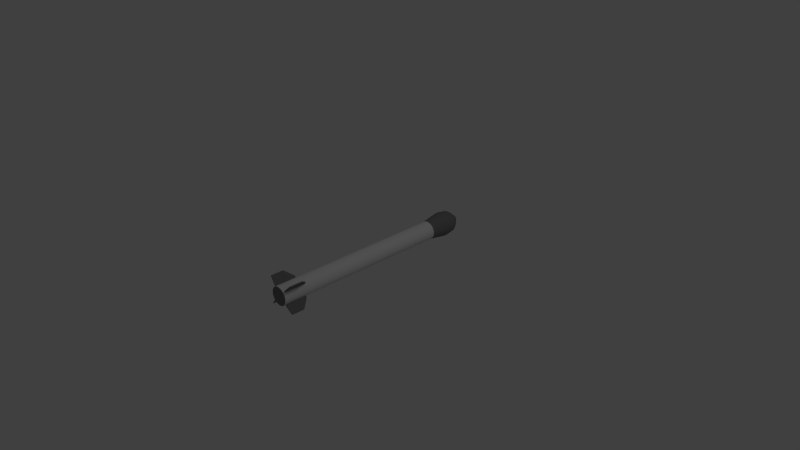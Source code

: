 # Source: missile.blend  (saved by Blender 2.62.0; exported with 4.5.12 LTS)
import bpy
from mathutils import Matrix  # noqa: F401  (used for matrix-valued properties, if any)

bpy.ops.wm.read_factory_settings(use_empty=True)
scene = bpy.context.scene
scene.name = 'Scene'

# ---- collections
col_collection_1 = bpy.data.collections.new('Collection 1'); scene.collection.children.link(col_collection_1)

# ---- materials (node trees are filled in below, after node groups)
mat_light = bpy.data.materials.new('Light')
mat_light.alpha_threshold = 0.0
mat_light.use_transparent_shadow = False
mat_light.roughness = 0.5
mat_light.line_color = (0.0, 0.0, 0.0, 1.0)
mat_dark = bpy.data.materials.new('Dark')
mat_dark.alpha_threshold = 0.0
mat_dark.use_transparent_shadow = False
mat_dark.diffuse_color = (0.2079, 0.2079, 0.2079, 1.0)
mat_dark.roughness = 0.5
mat_dark.line_color = (0.0, 0.0, 0.0, 1.0)

# ---- material node trees

# ---- world
world_world = bpy.data.worlds.new('World'); scene.world = world_world
world_world.color = (0.05088, 0.05088, 0.05088)
world_world.use_sun_shadow = False
world_world.sun_shadow_jitter_overblur = 0.0
world_world.cycles.sampling_method = 'MANUAL'
world_world.cycles.sample_map_resolution = 256

# ---- cameras
cam_camera = bpy.data.cameras.new('Camera')
cam_camera.clip_end = 100.0
cam_camera.lens = 35.0
cam_camera.sensor_width = 32.0
cam_camera.sensor_height = 18.0
cam_camera.ortho_scale = 7.314
cam_camera.dof.focus_distance = 0.0
cam_camera.dof.aperture_fstop = 128.0

# ---- lights
light_lamp = bpy.data.lights.new('Lamp', 'POINT')
light_lamp.transmission_factor = 0.0
light_lamp.cutoff_distance = 30.0
light_lamp.energy = 100.0
light_lamp.shadow_buffer_clip_start = 1.001
light_lamp.shadow_soft_size = 1.0
light_lamp.shadow_maximum_resolution = 0.006
light_lamp.use_absolute_resolution = True
light_lamp.cycles.use_multiple_importance_sampling = False

# ---- meshes
me_cylinder_001 = bpy.data.meshes.new('Cylinder.001')
me_cylinder_001.from_pydata([(0.2685, -0.007816, -1.31), (-0.2685, -0.007816, -1.31), (0.2685, -0.007816, -1.483), (-0.2685, -0.007816, -1.483), (0.2685, 0.007816, -1.483), (-0.2685, 0.007816, -1.483), (0.2685, 0.007816, -1.31), (-0.2685, 0.007816, -1.31), (0.1174, -0.007816, -1.204), (-0.1174, -0.007816, -1.204), (0.1174, -0.007816, -1.498), (-0.1174, -0.007816, -1.498), (0.1174, 0.007816, -1.498), (-0.1174, 0.007816, -1.498), (0.1174, 0.007816, -1.204), (-0.1174, 0.007816, -1.204), (0.1535, -0.007816, -1.204), (-0.1535, -0.007816, -1.204), (0.1535, -0.007816, -1.498), (-0.1535, -0.007816, -1.498), (0.1535, 0.007816, -1.204), (-0.1535, 0.007816, -1.204), (0.1535, 0.007816, -1.498), (-0.1535, 0.007816, -1.498), (-0.007816, -0.2685, -1.31), (-0.007816, 0.2685, -1.31), (-0.007816, -0.2685, -1.483), (-0.007816, 0.2685, -1.483), (0.007816, -0.2685, -1.483), (0.007816, 0.2685, -1.483), (0.007816, -0.2685, -1.31), (0.007816, 0.2685, -1.31), (-0.007816, -0.1174, -1.204), (-0.007816, 0.1174, -1.204), (-0.007816, -0.1174, -1.498), (-0.007816, 0.1174, -1.498), (0.007816, -0.1174, -1.498), (0.007816, 0.1174, -1.498), (0.007816, -0.1174, -1.204), (0.007816, 0.1174, -1.204), (-0.007816, -0.1535, -1.204), (-0.007816, 0.1535, -1.204), (-0.007816, -0.1535, -1.498), (-0.007816, 0.1535, -1.498), (0.007816, -0.1535, -1.204), (0.007816, 0.1535, -1.204), (0.007816, -0.1535, -1.498), (0.007816, 0.1535, -1.498), (-0.0898, 0.0898, -1.523), (-0.04195, 0.1199, -1.523), (0.01422, 0.1262, -1.523), (0.06757, 0.1075, -1.523), (0.1075, 0.06757, -1.523), (0.1262, 0.01422, -1.523), (0.1199, -0.04195, -1.523), (0.0898, -0.0898, -1.523), (0.04195, -0.1199, -1.523), (-0.01422, -0.1262, -1.523), (-0.06757, -0.1075, -1.523), (-0.1075, -0.06757, -1.523), (-0.1262, -0.01422, -1.523), (-0.1199, 0.04195, -1.523), (-0.02675, 0.02675, 1.477), (-0.01249, 0.0357, 1.477), (0.004235, 0.03759, 1.477), (0.02012, 0.03203, 1.477), (0.03203, 0.02012, 1.477), (0.03759, 0.004235, 1.477), (0.0357, -0.01249, 1.477), (0.02675, -0.02675, 1.477), (0.01249, -0.0357, 1.477), (-0.004235, -0.03759, 1.477), (-0.02013, -0.03203, 1.477), (-0.03203, -0.02012, 1.477), (-0.03759, -0.004235, 1.477), (-0.0357, 0.01249, 1.477), (-6.171e-08, 4.698e-08, 1.5), (-0.04195, 0.1199, 0.9497), (-0.0898, 0.0898, 0.9497), (0.01422, 0.1262, 0.9497), (0.06757, 0.1075, 0.9497), (0.1075, 0.06757, 0.9497), (0.1262, 0.01422, 0.9497), (0.1199, -0.04195, 0.9497), (0.0898, -0.0898, 0.9497), (0.04195, -0.1199, 0.9497), (-0.01422, -0.1262, 0.9497), (-0.06757, -0.1075, 0.9497), (-0.1075, -0.06757, 0.9497), (-0.1262, -0.01422, 0.9497), (-0.1199, 0.04195, 0.9497), (-0.05546, 0.1585, 1.213), (-0.1187, 0.1187, 1.213), (0.0188, 0.1669, 1.213), (0.08935, 0.1422, 1.213), (0.1422, 0.08935, 1.213), (0.1669, 0.0188, 1.213), (0.1585, -0.05546, 1.213), (0.1187, -0.1187, 1.213), (0.05546, -0.1585, 1.213), (-0.0188, -0.1669, 1.213), (-0.08935, -0.1422, 1.213), (-0.1422, -0.08935, 1.213), (-0.1669, -0.0188, 1.213), (-0.1585, 0.05547, 1.213), (-0.0487, 0.1392, 1.345), (-0.1043, 0.1043, 1.345), (0.01651, 0.1465, 1.345), (0.07846, 0.1249, 1.345), (0.1249, 0.07846, 1.345), (0.1465, 0.01651, 1.345), (0.1392, -0.04871, 1.345), (0.1043, -0.1043, 1.345), (0.0487, -0.1392, 1.345), (-0.01651, -0.1465, 1.345), (-0.07846, -0.1249, 1.345), (-0.1249, -0.07846, 1.345), (-0.1465, -0.01651, 1.345), (-0.1392, 0.04871, 1.345), (-0.03539, 0.1011, 1.402), (-0.07577, 0.07577, 1.402), (0.012, 0.1065, 1.402), (0.05701, 0.09073, 1.402), (0.09073, 0.05701, 1.402), (0.1065, 0.012, 1.402), (0.1011, -0.03539, 1.402), (0.07577, -0.07577, 1.402), (0.03539, -0.1011, 1.402), (-0.012, -0.1065, 1.402), (-0.05701, -0.09073, 1.402), (-0.09073, -0.05701, 1.402), (-0.1065, -0.012, 1.402), (-0.1011, 0.03539, 1.402), (-0.04195, 0.1199, -0.2867), (-0.0898, 0.0898, -0.2867), (0.01422, 0.1262, -0.2867), (0.06757, 0.1075, -0.2867), (0.1075, 0.06757, -0.2867), (0.1262, 0.01422, -0.2867), (0.1199, -0.04195, -0.2867), (0.0898, -0.0898, -0.2867), (0.04195, -0.1199, -0.2867), (-0.01422, -0.1262, -0.2867), (-0.06757, -0.1075, -0.2867), (-0.1075, -0.06757, -0.2867), (-0.1262, -0.01422, -0.2867), (-0.1199, 0.04195, -0.2867)], [], [(6, 0, 2, 4), (3, 1, 7, 5), (8, 16, 20, 14), (21, 17, 9, 15), (16, 0, 6, 20), (7, 1, 17, 21), (20, 6, 4, 22, 12, 14), (12, 22, 18, 10), (19, 23, 13, 11), (22, 4, 2, 18), (3, 5, 23, 19), (29, 31, 45, 39, 37, 47), (30, 24, 26, 28), (27, 25, 31, 29), (32, 40, 44, 38), (45, 41, 33, 39), (40, 24, 30, 44), (31, 25, 41, 45), (40, 32, 34, 42, 26, 24), (36, 46, 42, 34), (43, 47, 37, 35), (46, 28, 26, 42), (27, 29, 47, 43), (35, 33, 41, 25, 27, 43), (44, 30, 28, 46, 36, 38), (61, 48, 49, 50, 51, 52, 53, 54, 55, 56, 57, 58, 59, 60), (76, 63, 62), (16, 8, 10, 18, 2, 0), (76, 64, 63), (76, 65, 64), (76, 66, 65), (76, 67, 66), (76, 68, 67), (76, 69, 68), (5, 7, 21, 15, 13, 23), (76, 70, 69), (76, 71, 70), (76, 72, 71), (76, 73, 72), (76, 74, 73), (76, 75, 74), (76, 62, 75), (78, 92, 91, 77), (77, 91, 93, 79), (79, 93, 94, 80), (80, 94, 95, 81), (81, 95, 96, 82), (82, 96, 97, 83), (83, 97, 98, 84), (84, 98, 99, 85), (85, 99, 100, 86), (86, 100, 101, 87), (87, 101, 102, 88), (88, 102, 103, 89), (89, 103, 104, 90), (92, 78, 90, 104), (92, 106, 105, 91), (91, 105, 107, 93), (93, 107, 108, 94), (94, 108, 109, 95), (95, 109, 110, 96), (96, 110, 111, 97), (97, 111, 112, 98), (98, 112, 113, 99), (99, 113, 114, 100), (100, 114, 115, 101), (101, 115, 116, 102), (102, 116, 117, 103), (103, 117, 118, 104), (106, 92, 104, 118), (106, 120, 119, 105), (120, 62, 63, 119), (105, 119, 121, 107), (119, 63, 64, 121), (107, 121, 122, 108), (121, 64, 65, 122), (108, 122, 123, 109), (122, 65, 66, 123), (109, 123, 124, 110), (123, 66, 67, 124), (110, 124, 125, 111), (124, 67, 68, 125), (111, 125, 126, 112), (125, 68, 69, 126), (112, 126, 127, 113), (126, 69, 70, 127), (113, 127, 128, 114), (127, 70, 71, 128), (114, 128, 129, 115), (128, 71, 72, 129), (115, 129, 130, 116), (129, 72, 73, 130), (116, 130, 131, 117), (130, 73, 74, 131), (117, 131, 132, 118), (131, 74, 75, 132), (62, 120, 132, 75), (120, 106, 118, 132), (133, 135, 50, 49), (137, 138, 53, 52), (146, 134, 48, 61), (136, 137, 52, 51), (141, 142, 57, 56), (138, 139, 54, 53), (143, 144, 59, 58), (140, 141, 56, 55), (144, 145, 60, 59), (145, 146, 61, 60), (142, 143, 58, 57), (139, 140, 55, 54), (11, 9, 17, 1, 3, 19), (135, 136, 51, 50), (134, 133, 49, 48), (135, 133, 77, 79), (138, 137, 81, 82), (134, 146, 90, 78), (137, 136, 80, 81), (142, 141, 85, 86), (139, 138, 82, 83), (144, 143, 87, 88), (141, 140, 84, 85), (145, 144, 88, 89), (146, 145, 89, 90), (143, 142, 86, 87), (140, 139, 83, 84), (136, 135, 79, 80), (133, 134, 78, 77)])
me_cylinder_001.polygons.foreach_set('use_smooth', [True] * 127)
me_cylinder_001.polygons.foreach_set('material_index', [1, 1, 1, 1, 1, 1, 1, 1, 1, 1, 1, 1, 1, 1, 1, 1, 1, 1, 1, 1, 1, 1, 1, 1, 1, 1, 1, 1, 1, 1, 1, 1, 1, 1, 1, 1, 1, 1, 1, 1, 1, 1, 1, 1, 1, 1, 1, 1, 1, 1, 1, 1, 1, 1, 1, 1, 1, 1, 1, 1, 1, 1, 1, 1, 1, 1, 1, 1, 1, 1, 1, 1, 1, 1, 1, 1, 1, 1, 1, 1, 1, 1, 1, 1, 1, 1, 1, 1, 1, 1, 1, 1, 1, 1, 1, 1, 1, 1, 0, 0, 0, 0, 0, 0, 0, 0, 0, 0, 0, 0, 1, 0, 0, 0, 0, 0, 0, 0, 0, 0, 0, 0, 0, 0, 0, 0, 0])
_uv = me_cylinder_001.uv_layers.new(name='UVMap')
_uv.uv.foreach_set('vector', [0.8949, 0.09933, 0.8873, 0.09931, 0.8875, 0.01157, 0.8952, 0.0116, 0.7474, 0.7872, 0.7476, 0.8749, 0.74, 0.8749, 0.7397, 0.7872, 0.8553, 0.09687, 0.8552, 0.07651, 0.8641, 0.07648, 0.8641, 0.09684, 0.7809, 0.8076, 0.7721, 0.8075, 0.7722, 0.7872, 0.781, 0.7872, 0.8552, 0.07651, 0.855, 0.0116, 0.8639, 0.01157, 0.8641, 0.07648, 0.7807, 0.8725, 0.7719, 0.8724, 0.7721, 0.8075, 0.7809, 0.8076, 0.8613, 0.6555, 0.8041, 0.6021, 0.8044, 0.5158, 0.8618, 0.5082, 0.8798, 0.5083, 0.8793, 0.6556, 0.7065, 0.7545, 0.7066, 0.7364, 0.7144, 0.7364, 0.7144, 0.7545, 0.8798, 0.8674, 0.8719, 0.8674, 0.872, 0.8493, 0.8798, 0.8493, 0.7066, 0.7364, 0.7068, 0.6787, 0.7146, 0.6788, 0.7144, 0.7364, 0.8796, 0.9251, 0.8717, 0.925, 0.8719, 0.8674, 0.8798, 0.8674, 0.7807, 0.3406, 0.781, 0.4284, 0.7247, 0.4826, 0.707, 0.4827, 0.7065, 0.333, 0.7243, 0.333, 0.9107, 0.4803, 0.9029, 0.4803, 0.9032, 0.394, 0.911, 0.394, 0.9032, 0.5946, 0.9029, 0.5082, 0.9107, 0.5082, 0.911, 0.5946, 0.7722, 0.764, 0.7721, 0.7437, 0.7809, 0.7436, 0.781, 0.764, 0.7397, 0.7436, 0.7486, 0.7437, 0.7485, 0.764, 0.7397, 0.764, 0.7721, 0.7437, 0.7719, 0.6788, 0.7807, 0.6787, 0.7809, 0.7436, 0.7399, 0.6787, 0.7488, 0.6788, 0.7486, 0.7437, 0.7397, 0.7436, 0.7247, 0.6555, 0.707, 0.6556, 0.7065, 0.5059, 0.7243, 0.5058, 0.7807, 0.5135, 0.781, 0.6013, 0.903, 0.7545, 0.903, 0.7364, 0.9109, 0.7364, 0.9108, 0.7545, 0.911, 0.7958, 0.9031, 0.7958, 0.9032, 0.7777, 0.911, 0.7777, 0.903, 0.7364, 0.9032, 0.6787, 0.911, 0.6788, 0.9109, 0.7364, 0.9108, 0.8534, 0.903, 0.8534, 0.9031, 0.7958, 0.911, 0.7958, 0.781, 0.1601, 0.7805, 0.3098, 0.7628, 0.3098, 0.7065, 0.2555, 0.7068, 0.1677, 0.7633, 0.1601, 0.8604, 0.3098, 0.8041, 0.2555, 0.8044, 0.1677, 0.8609, 0.1601, 0.8786, 0.1601, 0.8781, 0.3098, 0.7413, 0.01778, 0.7692, 0.01157, 0.7971, 0.01778, 0.8195, 0.03517, 0.8319, 0.0603, 0.8319, 0.08819, 0.8195, 0.1133, 0.7971, 0.1307, 0.7692, 0.1369, 0.7413, 0.1307, 0.719, 0.1133, 0.7065, 0.08819, 0.7065, 0.0603, 0.719, 0.03517, 0.3566, 0.9629, 0.3206, 0.9555, 0.3277, 0.9508, 0.8614, 0.6788, 0.8794, 0.6787, 0.8798, 0.826, 0.8618, 0.8261, 0.8044, 0.8188, 0.8041, 0.7324, 0.3566, 0.9629, 0.3162, 0.9616, 0.3206, 0.9555, 0.3566, 0.9629, 0.3153, 0.9688, 0.3162, 0.9616, 0.3566, 0.9629, 0.3199, 0.977, 0.3153, 0.9688, 0.3566, 0.9629, 0.3978, 0.9683, 0.3936, 0.9763, 0.3566, 0.9629, 0.3968, 0.9611, 0.3978, 0.9683, 0.3566, 0.9629, 0.3921, 0.9552, 0.3968, 0.9611, 0.8044, 0.4728, 0.8041, 0.3864, 0.8613, 0.333, 0.8793, 0.333, 0.8798, 0.4803, 0.8618, 0.4803, 0.3566, 0.9629, 0.385, 0.9505, 0.3921, 0.9552, 0.3566, 0.9629, 0.3762, 0.9473, 0.385, 0.9505, 0.3566, 0.9629, 0.3664, 0.9454, 0.3762, 0.9473, 0.3566, 0.9629, 0.3562, 0.9447, 0.3664, 0.9454, 0.3566, 0.9629, 0.346, 0.9454, 0.3562, 0.9447, 0.3566, 0.9629, 0.3364, 0.9475, 0.346, 0.9454, 0.3566, 0.9629, 0.3277, 0.9508, 0.3364, 0.9475, 0.2131, 0.7814, 0.2428, 0.8777, 0.2022, 0.8847, 0.1642, 0.7849, 0.1642, 0.7849, 0.2022, 0.8847, 0.1564, 0.8946, 0.1145, 0.789, 0.1145, 0.789, 0.1564, 0.8946, 0.1056, 0.9069, 0.06374, 0.7934, 0.06374, 0.7934, 0.1056, 0.9069, 0.04495, 0.9218, 0.01157, 0.7974, 0.6975, 0.7986, 0.6679, 0.9213, 0.6051, 0.9063, 0.6457, 0.7946, 0.6457, 0.7946, 0.6051, 0.9063, 0.5546, 0.8942, 0.5957, 0.7903, 0.5957, 0.7903, 0.5546, 0.8942, 0.5091, 0.8844, 0.5468, 0.7862, 0.5468, 0.7862, 0.5091, 0.8844, 0.4688, 0.8773, 0.4986, 0.7829, 0.4986, 0.7829, 0.4688, 0.8773, 0.4296, 0.8726, 0.451, 0.7791, 0.451, 0.7791, 0.4296, 0.8726, 0.3927, 0.8697, 0.4032, 0.778, 0.4032, 0.778, 0.3927, 0.8697, 0.356, 0.8686, 0.3561, 0.7781, 0.3561, 0.7781, 0.356, 0.8686, 0.3191, 0.8697, 0.309, 0.778, 0.309, 0.778, 0.3191, 0.8697, 0.2815, 0.8727, 0.2614, 0.7791, 0.2428, 0.8777, 0.2131, 0.7814, 0.2614, 0.7791, 0.2815, 0.8727, 0.2428, 0.8777, 0.2678, 0.9098, 0.237, 0.9186, 0.2022, 0.8847, 0.2022, 0.8847, 0.237, 0.9186, 0.2062, 0.9312, 0.1564, 0.8946, 0.1564, 0.8946, 0.2062, 0.9312, 0.1721, 0.9493, 0.1056, 0.9069, 0.1056, 0.9069, 0.1721, 0.9493, 0.1347, 0.9758, 0.04495, 0.9218, 0.6679, 0.9213, 0.5763, 0.9768, 0.5384, 0.9484, 0.6051, 0.9063, 0.6051, 0.9063, 0.5384, 0.9484, 0.505, 0.931, 0.5546, 0.8942, 0.5546, 0.8942, 0.505, 0.931, 0.4742, 0.9181, 0.5091, 0.8844, 0.5091, 0.8844, 0.4742, 0.9181, 0.4436, 0.9093, 0.4688, 0.8773, 0.4688, 0.8773, 0.4436, 0.9093, 0.4142, 0.9033, 0.4296, 0.8726, 0.4296, 0.8726, 0.4142, 0.9033, 0.3846, 0.9, 0.3927, 0.8697, 0.3927, 0.8697, 0.3846, 0.9, 0.3555, 0.8989, 0.356, 0.8686, 0.356, 0.8686, 0.3555, 0.8989, 0.3266, 0.9004, 0.3191, 0.8697, 0.3191, 0.8697, 0.3266, 0.9004, 0.2977, 0.9038, 0.2815, 0.8727, 0.2678, 0.9098, 0.2428, 0.8777, 0.2815, 0.8727, 0.2977, 0.9038, 0.2678, 0.9098, 0.2858, 0.9257, 0.2632, 0.9347, 0.237, 0.9186, 0.2858, 0.9257, 0.3277, 0.9508, 0.3206, 0.9555, 0.2632, 0.9347, 0.237, 0.9186, 0.2632, 0.9347, 0.2428, 0.9469, 0.2062, 0.9312, 0.2632, 0.9347, 0.3206, 0.9555, 0.3162, 0.9616, 0.2428, 0.9469, 0.2062, 0.9312, 0.2428, 0.9469, 0.2245, 0.9646, 0.1721, 0.9493, 0.2428, 0.9469, 0.3162, 0.9616, 0.3153, 0.9688, 0.2245, 0.9646, 0.1721, 0.9493, 0.2245, 0.9646, 0.2131, 0.9884, 0.1347, 0.9758, 0.2245, 0.9646, 0.3153, 0.9688, 0.3199, 0.977, 0.2131, 0.9884, 0.5763, 0.9768, 0.4973, 0.9865, 0.4872, 0.9639, 0.5384, 0.9484, 0.4973, 0.9865, 0.3936, 0.9763, 0.3978, 0.9683, 0.4872, 0.9639, 0.5384, 0.9484, 0.4872, 0.9639, 0.469, 0.9463, 0.505, 0.931, 0.4872, 0.9639, 0.3978, 0.9683, 0.3968, 0.9611, 0.469, 0.9463, 0.505, 0.931, 0.469, 0.9463, 0.4482, 0.934, 0.4742, 0.9181, 0.469, 0.9463, 0.3968, 0.9611, 0.3921, 0.9552, 0.4482, 0.934, 0.4742, 0.9181, 0.4482, 0.934, 0.4262, 0.9253, 0.4436, 0.9093, 0.4482, 0.934, 0.3921, 0.9552, 0.385, 0.9505, 0.4262, 0.9253, 0.4436, 0.9093, 0.4262, 0.9253, 0.403, 0.9195, 0.4142, 0.9033, 0.4262, 0.9253, 0.385, 0.9505, 0.3762, 0.9473, 0.403, 0.9195, 0.4142, 0.9033, 0.403, 0.9195, 0.3794, 0.9162, 0.3846, 0.9, 0.403, 0.9195, 0.3762, 0.9473, 0.3664, 0.9454, 0.3794, 0.9162, 0.3846, 0.9, 0.3794, 0.9162, 0.3558, 0.9152, 0.3555, 0.8989, 0.3794, 0.9162, 0.3664, 0.9454, 0.3562, 0.9447, 0.3558, 0.9152, 0.3555, 0.8989, 0.3558, 0.9152, 0.3323, 0.9163, 0.3266, 0.9004, 0.3558, 0.9152, 0.3562, 0.9447, 0.346, 0.9454, 0.3323, 0.9163, 0.3266, 0.9004, 0.3323, 0.9163, 0.309, 0.9198, 0.2977, 0.9038, 0.3323, 0.9163, 0.346, 0.9454, 0.3364, 0.9475, 0.309, 0.9198, 0.3277, 0.9508, 0.2858, 0.9257, 0.309, 0.9198, 0.3364, 0.9475, 0.2858, 0.9257, 0.2678, 0.9098, 0.2977, 0.9038, 0.309, 0.9198, 0.156, 0.3836, 0.1079, 0.3834, 0.1154, 0.01401, 0.1613, 0.0168, 0.6834, 0.3856, 0.6353, 0.3831, 0.6304, 0.0148, 0.6781, 0.01622, 0.2511, 0.3842, 0.2036, 0.3859, 0.2089, 0.01955, 0.2565, 0.01819, 0.05969, 0.3831, 0.01157, 0.3808, 0.0212, 0.01158, 0.06937, 0.01494, 0.4909, 0.382, 0.4427, 0.3816, 0.4437, 0.01185, 0.4897, 0.01384, 0.6353, 0.3831, 0.5871, 0.3827, 0.5839, 0.01328, 0.6304, 0.0148, 0.3945, 0.3812, 0.3467, 0.3829, 0.3501, 0.01523, 0.3977, 0.01358, 0.539, 0.3804, 0.4909, 0.382, 0.4897, 0.01384, 0.5368, 0.01157, 0.3467, 0.3829, 0.2988, 0.3845, 0.303, 0.01679, 0.3501, 0.01523, 0.2988, 0.3845, 0.2511, 0.3842, 0.2565, 0.01819, 0.303, 0.01679, 0.4427, 0.3816, 0.3945, 0.3812, 0.3977, 0.01358, 0.4437, 0.01185, 0.5871, 0.3827, 0.539, 0.3804, 0.5368, 0.01157, 0.5839, 0.01328, 0.9774, 0.1601, 0.977, 0.3073, 0.959, 0.3073, 0.9018, 0.2541, 0.902, 0.1678, 0.9594, 0.1601, 0.1079, 0.3834, 0.05969, 0.3831, 0.06937, 0.01494, 0.1154, 0.01401, 0.2036, 0.3859, 0.156, 0.3836, 0.1613, 0.0168, 0.2089, 0.01955, 0.1079, 0.3834, 0.156, 0.3836, 0.1575, 0.7506, 0.1116, 0.7529, 0.6353, 0.3831, 0.6834, 0.3856, 0.6725, 0.7548, 0.6243, 0.7513, 0.2036, 0.3859, 0.2511, 0.3842, 0.2516, 0.7503, 0.2046, 0.7524, 0.01157, 0.3808, 0.05969, 0.3831, 0.06557, 0.7515, 0.0179, 0.7502, 0.4427, 0.3816, 0.4909, 0.382, 0.4837, 0.75, 0.4376, 0.7513, 0.5871, 0.3827, 0.6353, 0.3831, 0.6243, 0.7513, 0.5778, 0.752, 0.3467, 0.3829, 0.3945, 0.3812, 0.3917, 0.7488, 0.3446, 0.7505, 0.4909, 0.382, 0.539, 0.3804, 0.5313, 0.7489, 0.4837, 0.75, 0.2988, 0.3845, 0.3467, 0.3829, 0.3446, 0.7505, 0.2981, 0.7523, 0.2511, 0.3842, 0.2988, 0.3845, 0.2981, 0.7523, 0.2516, 0.7503, 0.3945, 0.3812, 0.4427, 0.3816, 0.4376, 0.7513, 0.3917, 0.7488, 0.539, 0.3804, 0.5871, 0.3827, 0.5778, 0.752, 0.5313, 0.7489, 0.05969, 0.3831, 0.1079, 0.3834, 0.1116, 0.7529, 0.06557, 0.7515, 0.156, 0.3836, 0.2036, 0.3859, 0.2046, 0.7524, 0.1575, 0.7506])
me_cylinder_001.materials.append(mat_light)
me_cylinder_001.materials.append(mat_dark)
me_cylinder_001.use_remesh_preserve_volume = False
me_cylinder_001.use_remesh_preserve_attributes = False
me_cylinder_001.use_mirror_vertex_groups = False
me_cylinder_001.update()

# ---- objects
ob_cylinder_001 = bpy.data.objects.new('Cylinder.001', me_cylinder_001)
ob_lamp = bpy.data.objects.new('Lamp', light_lamp)
ob_camera = bpy.data.objects.new('Camera', cam_camera)

# ---- transforms, parenting, visibility, modifiers, constraints
ob_cylinder_001.location = (-5.896e-08, 0.02303, -4.919e-08)
ob_cylinder_001.rotation_euler = (-1.571, -0.7854, -1.788e-07)
ob_cylinder_001.lineart.crease_threshold = 0.0
_m = ob_cylinder_001.modifiers.new('EdgeSplit', 'EDGE_SPLIT')
ob_lamp.location = (4.076, 1.005, 5.904)
ob_lamp.rotation_euler = (0.6503, 0.05522, 1.866)
ob_lamp.lock_rotations_4d = False
ob_lamp.empty_display_type = 'ARROWS'
ob_lamp.color = (0.0, 0.0, 0.0, 0.0)
ob_lamp.lineart.crease_threshold = 0.0
ob_camera.location = (7.481, -6.508, 5.344)
ob_camera.rotation_euler = (1.109, 0.01082, 0.8149)
ob_camera.lock_rotations_4d = False
ob_camera.empty_display_type = 'ARROWS'
ob_camera.color = (0.0, 0.0, 0.0, 0.0)
ob_camera.display_type = 'WIRE'
ob_camera.lineart.crease_threshold = 0.0

# ---- collection membership
col_collection_1.objects.link(ob_cylinder_001)
col_collection_1.objects.link(ob_lamp)
col_collection_1.objects.link(ob_camera)

# ---- scene / render settings (as saved in the file)
scene.camera = ob_camera
scene.frame_start = 1; scene.frame_end = 250; scene.frame_set(1)
scene.render.engine = 'BLENDER_EEVEE_NEXT'
scene.render.image_settings.color_mode = 'RGB'
scene.render.image_settings.compression = 90
scene.render.resolution_percentage = 50
scene.render.dither_intensity = 0.0
scene.render.bake_margin = 2
scene.render.bake_bias = 0.0
scene.cycles.use_denoising = False
scene.cycles.samples = 10
scene.cycles.sampling_pattern = 'TABULATED_SOBOL'
scene.cycles.light_sampling_threshold = 0.0
scene.cycles.use_adaptive_sampling = False
scene.cycles.use_light_tree = False
scene.cycles.blur_glossy = 0.0
scene.cycles.volume_bounces = 1
scene.cycles.pixel_filter_type = 'GAUSSIAN'
scene.cycles.sample_clamp_indirect = 0.0
scene.view_settings.view_transform = 'Standard'
bpy.context.view_layer.update()
